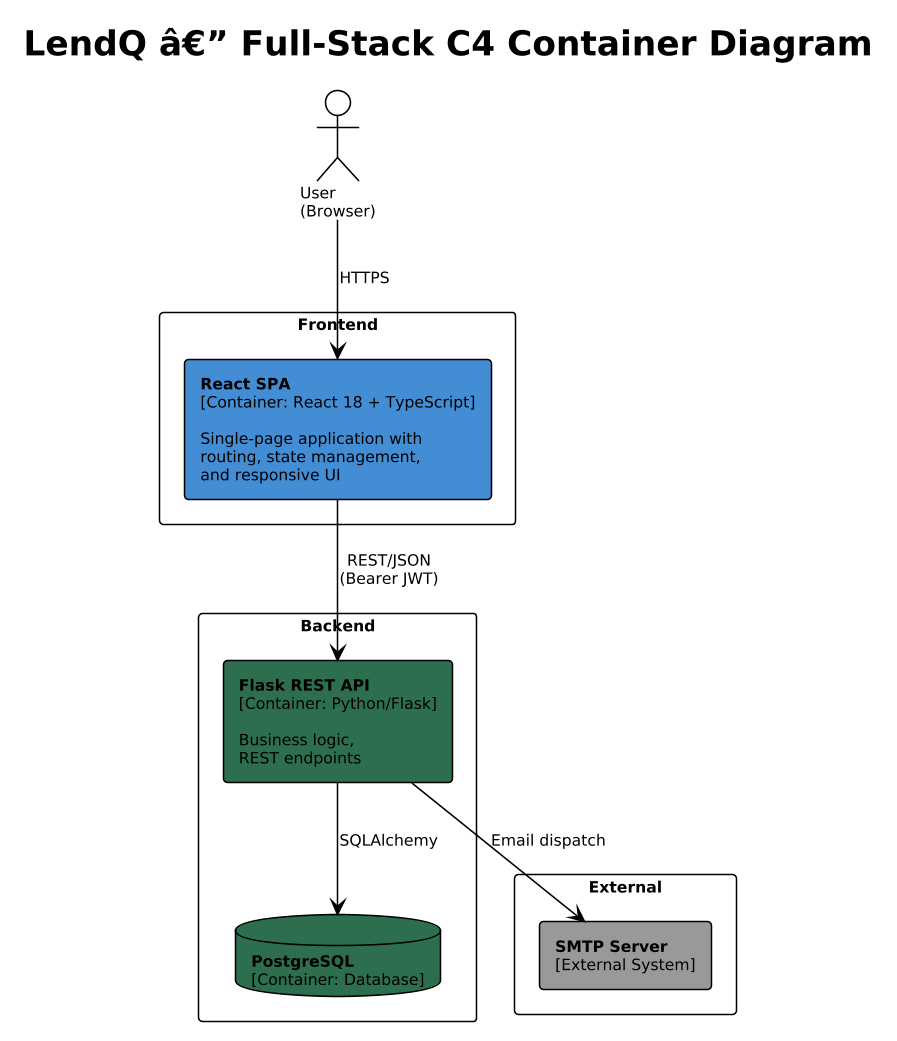

The diagram above was rendered by PlantUML. Its source (embedded in the PNG):
@startuml
!theme plain
skinparam dpi 150
skinparam defaultFontSize 10
skinparam componentStyle rectangle

title LendQ â€” Full-Stack C4 Container Diagram

actor "User\n(Browser)" as user

rectangle "Frontend" {
  component "**React SPA**\n[Container: React 18 + TypeScript]\n\nSingle-page application with\nrouting, state management,\nand responsive UI" as spa #438DD5
}

rectangle "Backend" {
  component "**Flask REST API**\n[Container: Python/Flask]\n\nBusiness logic,\nREST endpoints" as api #2D6E4F
  database "**PostgreSQL**\n[Container: Database]" as db #2D6E4F
}

rectangle "External" {
  component "**SMTP Server**\n[External System]" as smtp #999999
}

user --> spa : HTTPS
spa --> api : REST/JSON\n(Bearer JWT)
api --> db : SQLAlchemy
api --> smtp : Email dispatch
@enduml